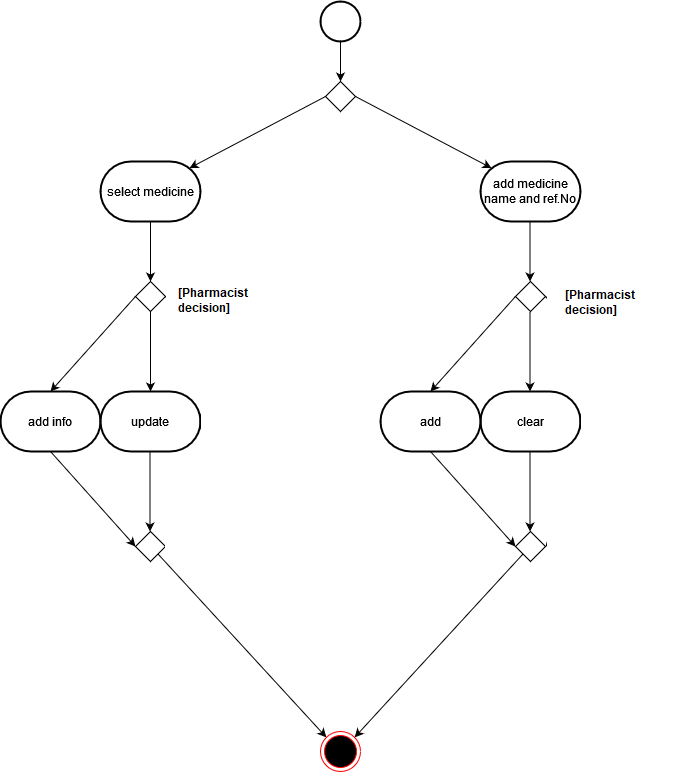

The diagram above was exported from draw.io. Its source (the exported page's mxGraphModel, read from the mxfile embedded in the PNG):
<mxGraphModel dx="1235" dy="679" grid="1" gridSize="10" guides="1" tooltips="1" connect="1" arrows="1" fold="1" page="1" pageScale="1" pageWidth="827" pageHeight="1169" math="0" shadow="0">
  <root>
    <mxCell id="0" />
    <mxCell id="1" parent="0" />
    <mxCell id="aS38iOeDvBsWdtNxBRM3-1" value="" style="html=1;verticalLabelPosition=bottom;labelBackgroundColor=#ffffff;verticalAlign=top;shadow=0;dashed=0;strokeWidth=2;shape=mxgraph.ios7.misc.circle;strokeColor=default;fillColor=#000000;fontFamily=Helvetica;fontSize=12;fontColor=default;align=center;fillStyle=solid;" vertex="1" parent="1">
      <mxGeometry x="400" y="120" width="40" height="40" as="geometry" />
    </mxCell>
    <mxCell id="aS38iOeDvBsWdtNxBRM3-2" value="" style="endArrow=classic;html=1;rounded=0;exitX=0.5;exitY=1;exitDx=0;exitDy=0;" edge="1" parent="1" source="aS38iOeDvBsWdtNxBRM3-1">
      <mxGeometry width="50" height="50" relative="1" as="geometry">
        <mxPoint x="400" y="260" as="sourcePoint" />
        <mxPoint x="420" y="200" as="targetPoint" />
      </mxGeometry>
    </mxCell>
    <mxCell id="aS38iOeDvBsWdtNxBRM3-4" value="select medicine " style="strokeWidth=2;html=1;shape=mxgraph.flowchart.terminator;whiteSpace=wrap;" vertex="1" parent="1">
      <mxGeometry x="180" y="280" width="100" height="60" as="geometry" />
    </mxCell>
    <mxCell id="aS38iOeDvBsWdtNxBRM3-5" value="" style="rhombus;" vertex="1" parent="1">
      <mxGeometry x="405" y="200" width="30" height="30" as="geometry" />
    </mxCell>
    <mxCell id="aS38iOeDvBsWdtNxBRM3-6" value="" style="endArrow=classic;html=1;rounded=0;exitX=1;exitY=0.5;exitDx=0;exitDy=0;entryX=0.11;entryY=0.11;entryDx=0;entryDy=0;entryPerimeter=0;" edge="1" parent="1" source="aS38iOeDvBsWdtNxBRM3-5" target="aS38iOeDvBsWdtNxBRM3-8">
      <mxGeometry width="50" height="50" relative="1" as="geometry">
        <mxPoint x="460" y="290" as="sourcePoint" />
        <mxPoint x="480" y="250" as="targetPoint" />
      </mxGeometry>
    </mxCell>
    <mxCell id="aS38iOeDvBsWdtNxBRM3-7" value="" style="endArrow=classic;html=1;rounded=0;exitX=0;exitY=0.5;exitDx=0;exitDy=0;entryX=0.89;entryY=0.11;entryDx=0;entryDy=0;entryPerimeter=0;" edge="1" parent="1" source="aS38iOeDvBsWdtNxBRM3-5" target="aS38iOeDvBsWdtNxBRM3-4">
      <mxGeometry width="50" height="50" relative="1" as="geometry">
        <mxPoint x="290" y="270" as="sourcePoint" />
        <mxPoint x="360" y="250" as="targetPoint" />
      </mxGeometry>
    </mxCell>
    <mxCell id="aS38iOeDvBsWdtNxBRM3-8" value="add medicine name and ref.No" style="strokeWidth=2;html=1;shape=mxgraph.flowchart.terminator;whiteSpace=wrap;" vertex="1" parent="1">
      <mxGeometry x="560" y="280" width="100" height="60" as="geometry" />
    </mxCell>
    <mxCell id="aS38iOeDvBsWdtNxBRM3-9" value="" style="rhombus;" vertex="1" parent="1">
      <mxGeometry x="215" y="400" width="30" height="30" as="geometry" />
    </mxCell>
    <mxCell id="aS38iOeDvBsWdtNxBRM3-10" value="" style="endArrow=classic;html=1;rounded=0;exitX=0.5;exitY=1;exitDx=0;exitDy=0;exitPerimeter=0;entryX=0.5;entryY=0;entryDx=0;entryDy=0;" edge="1" parent="1" source="aS38iOeDvBsWdtNxBRM3-4" target="aS38iOeDvBsWdtNxBRM3-9">
      <mxGeometry width="50" height="50" relative="1" as="geometry">
        <mxPoint x="160" y="440" as="sourcePoint" />
        <mxPoint x="210" y="390" as="targetPoint" />
      </mxGeometry>
    </mxCell>
    <mxCell id="aS38iOeDvBsWdtNxBRM3-11" value="" style="endArrow=classic;html=1;rounded=0;exitX=0;exitY=0.5;exitDx=0;exitDy=0;entryX=0.5;entryY=0;entryDx=0;entryDy=0;entryPerimeter=0;" edge="1" parent="1" source="aS38iOeDvBsWdtNxBRM3-9" target="aS38iOeDvBsWdtNxBRM3-13">
      <mxGeometry width="50" height="50" relative="1" as="geometry">
        <mxPoint x="200" y="540" as="sourcePoint" />
        <mxPoint x="210" y="450" as="targetPoint" />
      </mxGeometry>
    </mxCell>
    <mxCell id="aS38iOeDvBsWdtNxBRM3-12" value="" style="endArrow=classic;html=1;rounded=0;exitX=0.5;exitY=1;exitDx=0;exitDy=0;entryX=0.5;entryY=0;entryDx=0;entryDy=0;entryPerimeter=0;" edge="1" parent="1" source="aS38iOeDvBsWdtNxBRM3-9" target="aS38iOeDvBsWdtNxBRM3-14">
      <mxGeometry width="50" height="50" relative="1" as="geometry">
        <mxPoint x="160" y="580" as="sourcePoint" />
        <mxPoint x="260" y="480" as="targetPoint" />
      </mxGeometry>
    </mxCell>
    <mxCell id="aS38iOeDvBsWdtNxBRM3-13" value="add info" style="strokeWidth=2;html=1;shape=mxgraph.flowchart.terminator;whiteSpace=wrap;" vertex="1" parent="1">
      <mxGeometry x="80" y="510" width="100" height="60" as="geometry" />
    </mxCell>
    <mxCell id="aS38iOeDvBsWdtNxBRM3-14" value="update" style="strokeWidth=2;html=1;shape=mxgraph.flowchart.terminator;whiteSpace=wrap;" vertex="1" parent="1">
      <mxGeometry x="180" y="510" width="100" height="60" as="geometry" />
    </mxCell>
    <mxCell id="aS38iOeDvBsWdtNxBRM3-15" value="delete" style="strokeWidth=2;html=1;shape=mxgraph.flowchart.terminator;whiteSpace=wrap;" vertex="1" parent="1">
      <mxGeometry x="280" y="510" width="100" height="60" as="geometry" />
    </mxCell>
    <mxCell id="aS38iOeDvBsWdtNxBRM3-16" value="clear" style="strokeWidth=2;html=1;shape=mxgraph.flowchart.terminator;whiteSpace=wrap;" vertex="1" parent="1">
      <mxGeometry x="560" y="510" width="100" height="60" as="geometry" />
    </mxCell>
    <mxCell id="aS38iOeDvBsWdtNxBRM3-17" value="" style="endArrow=classic;html=1;rounded=0;exitX=1;exitY=0.5;exitDx=0;exitDy=0;entryX=0.5;entryY=0;entryDx=0;entryDy=0;entryPerimeter=0;" edge="1" parent="1" source="aS38iOeDvBsWdtNxBRM3-9" target="aS38iOeDvBsWdtNxBRM3-15">
      <mxGeometry width="50" height="50" relative="1" as="geometry">
        <mxPoint x="290" y="440" as="sourcePoint" />
        <mxPoint x="240" y="520" as="targetPoint" />
      </mxGeometry>
    </mxCell>
    <mxCell id="aS38iOeDvBsWdtNxBRM3-18" value="" style="rhombus;" vertex="1" parent="1">
      <mxGeometry x="595" y="400" width="30" height="30" as="geometry" />
    </mxCell>
    <mxCell id="aS38iOeDvBsWdtNxBRM3-19" value="" style="endArrow=classic;html=1;rounded=0;exitX=0.5;exitY=1;exitDx=0;exitDy=0;exitPerimeter=0;entryX=0.5;entryY=0;entryDx=0;entryDy=0;" edge="1" parent="1">
      <mxGeometry width="50" height="50" relative="1" as="geometry">
        <mxPoint x="609.5" y="340" as="sourcePoint" />
        <mxPoint x="609.5" y="400" as="targetPoint" />
      </mxGeometry>
    </mxCell>
    <mxCell id="aS38iOeDvBsWdtNxBRM3-20" value="&lt;div&gt;add&lt;/div&gt;" style="strokeWidth=2;html=1;shape=mxgraph.flowchart.terminator;whiteSpace=wrap;" vertex="1" parent="1">
      <mxGeometry x="460" y="510" width="100" height="60" as="geometry" />
    </mxCell>
    <mxCell id="aS38iOeDvBsWdtNxBRM3-21" value="pay" style="strokeWidth=2;html=1;shape=mxgraph.flowchart.terminator;whiteSpace=wrap;" vertex="1" parent="1">
      <mxGeometry x="660" y="510" width="100" height="60" as="geometry" />
    </mxCell>
    <mxCell id="aS38iOeDvBsWdtNxBRM3-23" value="" style="endArrow=classic;html=1;rounded=0;exitX=0.5;exitY=1;exitDx=0;exitDy=0;entryX=0.5;entryY=0;entryDx=0;entryDy=0;entryPerimeter=0;" edge="1" parent="1">
      <mxGeometry width="50" height="50" relative="1" as="geometry">
        <mxPoint x="609.5" y="430" as="sourcePoint" />
        <mxPoint x="609.5" y="510" as="targetPoint" />
      </mxGeometry>
    </mxCell>
    <mxCell id="aS38iOeDvBsWdtNxBRM3-24" value="" style="endArrow=classic;html=1;rounded=0;exitX=1;exitY=0.5;exitDx=0;exitDy=0;entryX=0.5;entryY=0;entryDx=0;entryDy=0;entryPerimeter=0;" edge="1" parent="1">
      <mxGeometry width="50" height="50" relative="1" as="geometry">
        <mxPoint x="625" y="415" as="sourcePoint" />
        <mxPoint x="710" y="510" as="targetPoint" />
      </mxGeometry>
    </mxCell>
    <mxCell id="aS38iOeDvBsWdtNxBRM3-25" value="" style="endArrow=classic;html=1;rounded=0;exitX=0;exitY=0.5;exitDx=0;exitDy=0;entryX=0.5;entryY=0;entryDx=0;entryDy=0;entryPerimeter=0;" edge="1" parent="1">
      <mxGeometry width="50" height="50" relative="1" as="geometry">
        <mxPoint x="595" y="415" as="sourcePoint" />
        <mxPoint x="510" y="510" as="targetPoint" />
      </mxGeometry>
    </mxCell>
    <mxCell id="aS38iOeDvBsWdtNxBRM3-26" value="" style="rhombus;" vertex="1" parent="1">
      <mxGeometry x="595" y="650" width="30" height="30" as="geometry" />
    </mxCell>
    <mxCell id="aS38iOeDvBsWdtNxBRM3-27" value="" style="endArrow=classic;html=1;rounded=0;entryX=0.5;entryY=0;entryDx=0;entryDy=0;entryPerimeter=0;" edge="1" parent="1">
      <mxGeometry width="50" height="50" relative="1" as="geometry">
        <mxPoint x="610" y="650" as="sourcePoint" />
        <mxPoint x="609.5" y="650" as="targetPoint" />
      </mxGeometry>
    </mxCell>
    <mxCell id="aS38iOeDvBsWdtNxBRM3-28" value="" style="endArrow=classic;html=1;rounded=0;exitX=0.5;exitY=1;exitDx=0;exitDy=0;entryX=0.5;entryY=0;entryDx=0;entryDy=0;entryPerimeter=0;" edge="1" parent="1">
      <mxGeometry width="50" height="50" relative="1" as="geometry">
        <mxPoint x="609.5" y="570" as="sourcePoint" />
        <mxPoint x="609.5" y="650" as="targetPoint" />
      </mxGeometry>
    </mxCell>
    <mxCell id="aS38iOeDvBsWdtNxBRM3-29" value="" style="endArrow=classic;html=1;rounded=0;exitX=0;exitY=0.5;exitDx=0;exitDy=0;entryX=0.5;entryY=0;entryDx=0;entryDy=0;entryPerimeter=0;" edge="1" parent="1">
      <mxGeometry width="50" height="50" relative="1" as="geometry">
        <mxPoint x="710" y="570" as="sourcePoint" />
        <mxPoint x="625" y="665" as="targetPoint" />
      </mxGeometry>
    </mxCell>
    <mxCell id="aS38iOeDvBsWdtNxBRM3-34" value="" style="endArrow=classic;html=1;rounded=0;exitX=1;exitY=0.5;exitDx=0;exitDy=0;entryX=0.5;entryY=0;entryDx=0;entryDy=0;entryPerimeter=0;" edge="1" parent="1">
      <mxGeometry width="50" height="50" relative="1" as="geometry">
        <mxPoint x="510" y="570" as="sourcePoint" />
        <mxPoint x="595" y="665" as="targetPoint" />
      </mxGeometry>
    </mxCell>
    <mxCell id="aS38iOeDvBsWdtNxBRM3-35" value="" style="endArrow=classic;html=1;rounded=0;exitX=0;exitY=0.5;exitDx=0;exitDy=0;entryX=0.5;entryY=0;entryDx=0;entryDy=0;entryPerimeter=0;" edge="1" parent="1">
      <mxGeometry width="50" height="50" relative="1" as="geometry">
        <mxPoint x="330" y="570" as="sourcePoint" />
        <mxPoint x="245" y="665" as="targetPoint" />
      </mxGeometry>
    </mxCell>
    <mxCell id="aS38iOeDvBsWdtNxBRM3-36" value="" style="endArrow=classic;html=1;rounded=0;exitX=0.5;exitY=1;exitDx=0;exitDy=0;entryX=0.5;entryY=0;entryDx=0;entryDy=0;entryPerimeter=0;" edge="1" parent="1">
      <mxGeometry width="50" height="50" relative="1" as="geometry">
        <mxPoint x="229.5" y="570" as="sourcePoint" />
        <mxPoint x="229.5" y="650" as="targetPoint" />
      </mxGeometry>
    </mxCell>
    <mxCell id="aS38iOeDvBsWdtNxBRM3-37" value="" style="endArrow=classic;html=1;rounded=0;exitX=1;exitY=0.5;exitDx=0;exitDy=0;entryX=0.5;entryY=0;entryDx=0;entryDy=0;entryPerimeter=0;" edge="1" parent="1">
      <mxGeometry width="50" height="50" relative="1" as="geometry">
        <mxPoint x="130" y="570" as="sourcePoint" />
        <mxPoint x="215" y="665" as="targetPoint" />
      </mxGeometry>
    </mxCell>
    <mxCell id="aS38iOeDvBsWdtNxBRM3-38" value="" style="rhombus;" vertex="1" parent="1">
      <mxGeometry x="215" y="650" width="30" height="30" as="geometry" />
    </mxCell>
    <mxCell id="aS38iOeDvBsWdtNxBRM3-39" value="" style="endArrow=classic;html=1;rounded=0;exitX=0;exitY=1;exitDx=0;exitDy=0;entryX=1;entryY=0;entryDx=0;entryDy=0;" edge="1" parent="1" source="aS38iOeDvBsWdtNxBRM3-26" target="aS38iOeDvBsWdtNxBRM3-45">
      <mxGeometry width="50" height="50" relative="1" as="geometry">
        <mxPoint x="609.5" y="680" as="sourcePoint" />
        <mxPoint x="609.5" y="760" as="targetPoint" />
      </mxGeometry>
    </mxCell>
    <mxCell id="aS38iOeDvBsWdtNxBRM3-40" value="" style="endArrow=classic;html=1;rounded=0;exitX=1;exitY=1;exitDx=0;exitDy=0;entryX=0;entryY=0;entryDx=0;entryDy=0;" edge="1" parent="1" source="aS38iOeDvBsWdtNxBRM3-38" target="aS38iOeDvBsWdtNxBRM3-45">
      <mxGeometry width="50" height="50" relative="1" as="geometry">
        <mxPoint x="229.5" y="680" as="sourcePoint" />
        <mxPoint x="229.5" y="760" as="targetPoint" />
      </mxGeometry>
    </mxCell>
    <mxCell id="aS38iOeDvBsWdtNxBRM3-45" value="" style="ellipse;html=1;shape=endState;fillColor=#000000;strokeColor=#ff0000;" vertex="1" parent="1">
      <mxGeometry x="400" y="850" width="40" height="40" as="geometry" />
    </mxCell>
  </root>
</mxGraphModel>